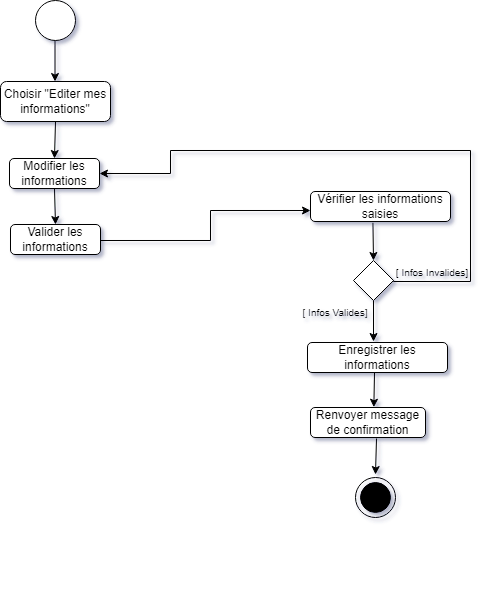

The diagram above was exported from draw.io. Its source (the exported page's mxGraphModel, read from the mxfile embedded in the PNG):
<mxGraphModel dx="862" dy="426" grid="1" gridSize="10" guides="1" tooltips="1" connect="1" arrows="1" fold="1" page="1" pageScale="1" pageWidth="827" pageHeight="1169" math="0" shadow="0">
  <root>
    <mxCell id="0" />
    <mxCell id="1" parent="0" />
    <mxCell id="962_E3--yHSovbanuN_z-2" value="" style="ellipse;whiteSpace=wrap;html=1;aspect=fixed;" parent="1" vertex="1">
      <mxGeometry x="165" y="50" width="40" height="40" as="geometry" />
    </mxCell>
    <mxCell id="962_E3--yHSovbanuN_z-3" value="Choisir &quot;Editer mes informations&quot;" style="rounded=1;whiteSpace=wrap;html=1;" parent="1" vertex="1">
      <mxGeometry x="130" y="131" width="110" height="40" as="geometry" />
    </mxCell>
    <mxCell id="962_E3--yHSovbanuN_z-6" value="Modifier les informations" style="rounded=1;whiteSpace=wrap;html=1;" parent="1" vertex="1">
      <mxGeometry x="139" y="208" width="90" height="30" as="geometry" />
    </mxCell>
    <mxCell id="962_E3--yHSovbanuN_z-7" value="Valider les informations" style="rounded=1;whiteSpace=wrap;html=1;" parent="1" vertex="1">
      <mxGeometry x="140" y="274" width="90" height="30" as="geometry" />
    </mxCell>
    <mxCell id="962_E3--yHSovbanuN_z-8" value="" style="endArrow=classic;html=1;rounded=0;exitX=0.5;exitY=1;exitDx=0;exitDy=0;entryX=0.5;entryY=0;entryDx=0;entryDy=0;" parent="1" source="962_E3--yHSovbanuN_z-3" target="962_E3--yHSovbanuN_z-6" edge="1">
      <mxGeometry width="50" height="50" relative="1" as="geometry">
        <mxPoint x="140" y="380" as="sourcePoint" />
        <mxPoint x="185" y="281" as="targetPoint" />
      </mxGeometry>
    </mxCell>
    <mxCell id="962_E3--yHSovbanuN_z-13" value="Vérifier les informations saisies" style="rounded=1;whiteSpace=wrap;html=1;" parent="1" vertex="1">
      <mxGeometry x="440" y="241" width="140" height="30" as="geometry" />
    </mxCell>
    <mxCell id="962_E3--yHSovbanuN_z-15" value="Enregistrer les informations" style="rounded=1;whiteSpace=wrap;html=1;" parent="1" vertex="1">
      <mxGeometry x="437" y="392" width="140" height="30" as="geometry" />
    </mxCell>
    <mxCell id="962_E3--yHSovbanuN_z-16" value="Renvoyer message de confirmation" style="rounded=1;whiteSpace=wrap;html=1;" parent="1" vertex="1">
      <mxGeometry x="440" y="457" width="115" height="30" as="geometry" />
    </mxCell>
    <mxCell id="962_E3--yHSovbanuN_z-20" value="" style="group" parent="1" vertex="1" connectable="0">
      <mxGeometry x="485" y="590" width="40" height="40" as="geometry" />
    </mxCell>
    <mxCell id="962_E3--yHSovbanuN_z-18" value="" style="ellipse;whiteSpace=wrap;html=1;aspect=fixed;fillColor=none;" parent="962_E3--yHSovbanuN_z-20" vertex="1">
      <mxGeometry y="-63" width="40" height="40" as="geometry" />
    </mxCell>
    <mxCell id="962_E3--yHSovbanuN_z-19" value="" style="ellipse;whiteSpace=wrap;html=1;aspect=fixed;fillColor=#000000;" parent="962_E3--yHSovbanuN_z-20" vertex="1">
      <mxGeometry x="5" y="-58" width="30" height="30" as="geometry" />
    </mxCell>
    <mxCell id="YBcnFl3lfhyaAznz2TT8-1" value="" style="endArrow=classic;html=1;rounded=0;exitX=0.5;exitY=1;exitDx=0;exitDy=0;entryX=0.5;entryY=0;entryDx=0;entryDy=0;" parent="1" source="962_E3--yHSovbanuN_z-6" edge="1" target="962_E3--yHSovbanuN_z-7">
      <mxGeometry width="50" height="50" relative="1" as="geometry">
        <mxPoint x="185" y="320" as="sourcePoint" />
        <mxPoint x="184" y="387" as="targetPoint" />
      </mxGeometry>
    </mxCell>
    <mxCell id="tB4GMp2w7SykC_Aa0r4L-1" value="" style="endArrow=classic;html=1;rounded=0;exitX=0.5;exitY=1;exitDx=0;exitDy=0;entryX=0.5;entryY=0;entryDx=0;entryDy=0;" parent="1" edge="1">
      <mxGeometry width="50" height="50" relative="1" as="geometry">
        <mxPoint x="184.5" y="90" as="sourcePoint" />
        <mxPoint x="184.5" y="131" as="targetPoint" />
      </mxGeometry>
    </mxCell>
    <mxCell id="tB4GMp2w7SykC_Aa0r4L-3" value="" style="endArrow=classic;html=1;rounded=0;exitX=1;exitY=0.5;exitDx=0;exitDy=0;edgeStyle=orthogonalEdgeStyle;fillColor=#000000;" parent="1" source="962_E3--yHSovbanuN_z-7" edge="1">
      <mxGeometry width="50" height="50" relative="1" as="geometry">
        <mxPoint x="380" y="390" as="sourcePoint" />
        <mxPoint x="440" y="260" as="targetPoint" />
        <Array as="points">
          <mxPoint x="230" y="290" />
          <mxPoint x="340" y="290" />
          <mxPoint x="340" y="260" />
        </Array>
      </mxGeometry>
    </mxCell>
    <mxCell id="tB4GMp2w7SykC_Aa0r4L-5" value="" style="rhombus;whiteSpace=wrap;html=1;" parent="1" vertex="1">
      <mxGeometry x="483" y="310" width="40" height="40" as="geometry" />
    </mxCell>
    <mxCell id="tB4GMp2w7SykC_Aa0r4L-6" value="" style="endArrow=classic;html=1;rounded=0;exitX=0.446;exitY=1.043;exitDx=0;exitDy=0;entryX=0.5;entryY=0;entryDx=0;entryDy=0;exitPerimeter=0;" parent="1" source="962_E3--yHSovbanuN_z-13" target="tB4GMp2w7SykC_Aa0r4L-5" edge="1">
      <mxGeometry width="50" height="50" relative="1" as="geometry">
        <mxPoint x="253" y="250" as="sourcePoint" />
        <mxPoint x="258" y="340" as="targetPoint" />
      </mxGeometry>
    </mxCell>
    <mxCell id="tB4GMp2w7SykC_Aa0r4L-7" value="" style="endArrow=classic;html=1;rounded=0;exitX=0.5;exitY=1;exitDx=0;exitDy=0;entryX=0.5;entryY=0;entryDx=0;entryDy=0;" parent="1" edge="1">
      <mxGeometry width="50" height="50" relative="1" as="geometry">
        <mxPoint x="503" y="350" as="sourcePoint" />
        <mxPoint x="503" y="391" as="targetPoint" />
      </mxGeometry>
    </mxCell>
    <mxCell id="tB4GMp2w7SykC_Aa0r4L-8" value="" style="endArrow=classic;html=1;rounded=0;exitX=0.5;exitY=1;exitDx=0;exitDy=0;entryX=0.551;entryY=-0.042;entryDx=0;entryDy=0;entryPerimeter=0;" parent="1" edge="1">
      <mxGeometry width="50" height="50" relative="1" as="geometry">
        <mxPoint x="504" y="422" as="sourcePoint" />
        <mxPoint x="503.365" y="456.74" as="targetPoint" />
      </mxGeometry>
    </mxCell>
    <mxCell id="tB4GMp2w7SykC_Aa0r4L-9" value="" style="endArrow=classic;html=1;rounded=0;exitX=0.5;exitY=1;exitDx=0;exitDy=0;entryX=0.422;entryY=0.004;entryDx=0;entryDy=0;entryPerimeter=0;" parent="1" edge="1">
      <mxGeometry width="50" height="50" relative="1" as="geometry">
        <mxPoint x="506" y="488" as="sourcePoint" />
        <mxPoint x="505" y="524" as="targetPoint" />
      </mxGeometry>
    </mxCell>
    <mxCell id="tB4GMp2w7SykC_Aa0r4L-10" value="" style="endArrow=classic;html=1;rounded=0;exitX=1;exitY=0.5;exitDx=0;exitDy=0;edgeStyle=orthogonalEdgeStyle;entryX=1;entryY=0.5;entryDx=0;entryDy=0;fillColor=#000000;" parent="1" target="962_E3--yHSovbanuN_z-6" edge="1">
      <mxGeometry width="50" height="50" relative="1" as="geometry">
        <mxPoint x="523" y="330" as="sourcePoint" />
        <mxPoint x="730" y="20" as="targetPoint" />
        <Array as="points">
          <mxPoint x="600" y="331" />
          <mxPoint x="600" y="200" />
          <mxPoint x="300" y="200" />
          <mxPoint x="300" y="223" />
        </Array>
      </mxGeometry>
    </mxCell>
    <mxCell id="tB4GMp2w7SykC_Aa0r4L-12" value="&lt;font style=&quot;font-size: 10px; color: rgb(0, 0, 0);&quot;&gt;[ Infos Invalides]&lt;/font&gt;" style="text;html=1;align=center;verticalAlign=middle;whiteSpace=wrap;rounded=0;" parent="1" vertex="1">
      <mxGeometry x="522" y="314" width="80" height="16" as="geometry" />
    </mxCell>
    <mxCell id="tB4GMp2w7SykC_Aa0r4L-14" value="&lt;font style=&quot;color: rgb(0, 0, 0); font-size: 10px;&quot;&gt;[ Infos Valides]&lt;/font&gt;" style="text;html=1;align=center;verticalAlign=middle;whiteSpace=wrap;rounded=0;" parent="1" vertex="1">
      <mxGeometry x="430" y="354" width="70" height="16" as="geometry" />
    </mxCell>
  </root>
</mxGraphModel>